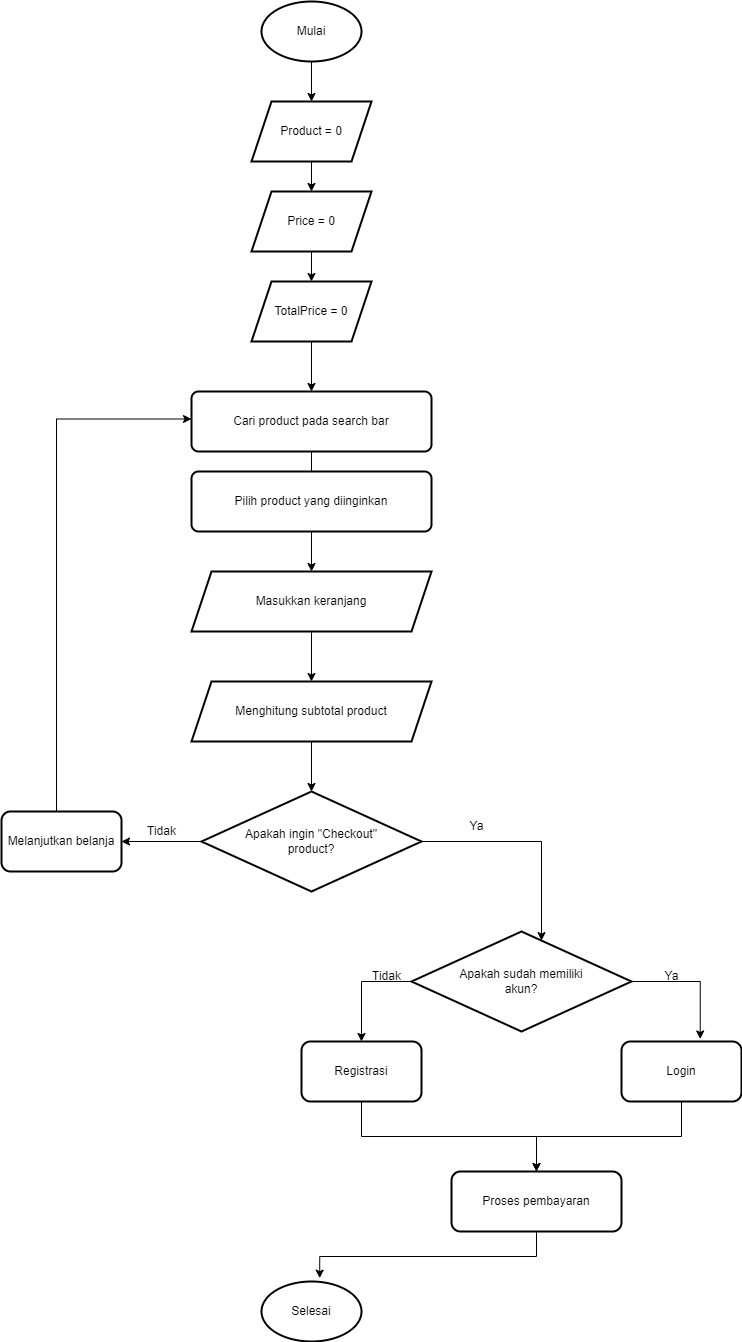

The diagram above was exported from draw.io. Its source (the exported page's mxGraphModel, read from the mxfile embedded in the PNG):
<mxGraphModel dx="2200" dy="2255" grid="1" gridSize="10" guides="1" tooltips="1" connect="1" arrows="1" fold="1" page="1" pageScale="1" pageWidth="850" pageHeight="1100" math="0" shadow="0">
  <root>
    <mxCell id="0" />
    <mxCell id="1" parent="0" />
    <mxCell id="ViEdUJ2FtpzhwjV76WwR-4" value="" style="edgeStyle=orthogonalEdgeStyle;rounded=0;orthogonalLoop=1;jettySize=auto;html=1;" edge="1" parent="1" source="itu5sfL7A5ZGk9DDVnRW-1" target="ViEdUJ2FtpzhwjV76WwR-3">
      <mxGeometry relative="1" as="geometry" />
    </mxCell>
    <mxCell id="itu5sfL7A5ZGk9DDVnRW-1" value="Mulai" style="strokeWidth=2;html=1;shape=mxgraph.flowchart.start_1;whiteSpace=wrap;" parent="1" vertex="1">
      <mxGeometry x="360" y="-250" width="100" height="60" as="geometry" />
    </mxCell>
    <mxCell id="itu5sfL7A5ZGk9DDVnRW-9" value="" style="edgeStyle=orthogonalEdgeStyle;rounded=0;orthogonalLoop=1;jettySize=auto;html=1;" parent="1" edge="1">
      <mxGeometry relative="1" as="geometry">
        <mxPoint x="410" y="200" as="sourcePoint" />
        <mxPoint x="410" y="250" as="targetPoint" />
      </mxGeometry>
    </mxCell>
    <mxCell id="itu5sfL7A5ZGk9DDVnRW-23" style="edgeStyle=orthogonalEdgeStyle;rounded=0;orthogonalLoop=1;jettySize=auto;html=1;exitX=0.5;exitY=1;exitDx=0;exitDy=0;entryX=0.5;entryY=0;entryDx=0;entryDy=0;" parent="1" source="itu5sfL7A5ZGk9DDVnRW-12" target="itu5sfL7A5ZGk9DDVnRW-14" edge="1">
      <mxGeometry relative="1" as="geometry" />
    </mxCell>
    <mxCell id="itu5sfL7A5ZGk9DDVnRW-12" value="Masukkan keranjang" style="shape=parallelogram;perimeter=parallelogramPerimeter;whiteSpace=wrap;html=1;fixedSize=1;strokeWidth=2;" parent="1" vertex="1">
      <mxGeometry x="290" y="320" width="240" height="60" as="geometry" />
    </mxCell>
    <mxCell id="itu5sfL7A5ZGk9DDVnRW-22" style="edgeStyle=orthogonalEdgeStyle;rounded=0;orthogonalLoop=1;jettySize=auto;html=1;exitX=0.5;exitY=1;exitDx=0;exitDy=0;entryX=0.5;entryY=0;entryDx=0;entryDy=0;" parent="1" source="itu5sfL7A5ZGk9DDVnRW-36" target="itu5sfL7A5ZGk9DDVnRW-12" edge="1">
      <mxGeometry relative="1" as="geometry">
        <mxPoint x="410" y="310" as="sourcePoint" />
      </mxGeometry>
    </mxCell>
    <mxCell id="itu5sfL7A5ZGk9DDVnRW-16" value="" style="edgeStyle=orthogonalEdgeStyle;rounded=0;orthogonalLoop=1;jettySize=auto;html=1;" parent="1" source="itu5sfL7A5ZGk9DDVnRW-14" target="itu5sfL7A5ZGk9DDVnRW-15" edge="1">
      <mxGeometry relative="1" as="geometry" />
    </mxCell>
    <mxCell id="itu5sfL7A5ZGk9DDVnRW-14" value="Menghitung subtotal product" style="shape=parallelogram;perimeter=parallelogramPerimeter;whiteSpace=wrap;html=1;fixedSize=1;strokeWidth=2;" parent="1" vertex="1">
      <mxGeometry x="290" y="430" width="240" height="60" as="geometry" />
    </mxCell>
    <mxCell id="itu5sfL7A5ZGk9DDVnRW-20" value="" style="edgeStyle=orthogonalEdgeStyle;rounded=0;orthogonalLoop=1;jettySize=auto;html=1;" parent="1" source="itu5sfL7A5ZGk9DDVnRW-15" target="itu5sfL7A5ZGk9DDVnRW-19" edge="1">
      <mxGeometry relative="1" as="geometry">
        <Array as="points">
          <mxPoint x="640" y="590" />
        </Array>
      </mxGeometry>
    </mxCell>
    <mxCell id="itu5sfL7A5ZGk9DDVnRW-38" value="" style="edgeStyle=orthogonalEdgeStyle;rounded=0;orthogonalLoop=1;jettySize=auto;html=1;" parent="1" source="itu5sfL7A5ZGk9DDVnRW-15" target="itu5sfL7A5ZGk9DDVnRW-37" edge="1">
      <mxGeometry relative="1" as="geometry" />
    </mxCell>
    <mxCell id="itu5sfL7A5ZGk9DDVnRW-15" value="Apakah ingin &quot;Checkout&quot; &lt;br&gt;product?" style="rhombus;whiteSpace=wrap;html=1;strokeWidth=2;" parent="1" vertex="1">
      <mxGeometry x="300" y="540" width="220" height="100" as="geometry" />
    </mxCell>
    <mxCell id="itu5sfL7A5ZGk9DDVnRW-21" style="edgeStyle=orthogonalEdgeStyle;rounded=0;orthogonalLoop=1;jettySize=auto;html=1;entryX=0;entryY=0.25;entryDx=0;entryDy=0;" parent="1" edge="1">
      <mxGeometry relative="1" as="geometry">
        <mxPoint x="155" y="572.5" as="sourcePoint" />
        <mxPoint x="290" y="167.5" as="targetPoint" />
        <Array as="points">
          <mxPoint x="155" y="167.5" />
        </Array>
      </mxGeometry>
    </mxCell>
    <mxCell id="itu5sfL7A5ZGk9DDVnRW-31" value="" style="edgeStyle=orthogonalEdgeStyle;rounded=0;orthogonalLoop=1;jettySize=auto;html=1;" parent="1" source="itu5sfL7A5ZGk9DDVnRW-19" target="itu5sfL7A5ZGk9DDVnRW-30" edge="1">
      <mxGeometry relative="1" as="geometry">
        <Array as="points">
          <mxPoint x="460" y="730" />
        </Array>
      </mxGeometry>
    </mxCell>
    <mxCell id="itu5sfL7A5ZGk9DDVnRW-33" style="edgeStyle=orthogonalEdgeStyle;rounded=0;orthogonalLoop=1;jettySize=auto;html=1;exitX=1;exitY=0.5;exitDx=0;exitDy=0;entryX=0.656;entryY=-0.042;entryDx=0;entryDy=0;entryPerimeter=0;" parent="1" source="itu5sfL7A5ZGk9DDVnRW-19" target="itu5sfL7A5ZGk9DDVnRW-32" edge="1">
      <mxGeometry relative="1" as="geometry" />
    </mxCell>
    <mxCell id="itu5sfL7A5ZGk9DDVnRW-19" value="Apakah sudah memiliki &lt;br&gt;akun?" style="rhombus;whiteSpace=wrap;html=1;strokeWidth=2;" parent="1" vertex="1">
      <mxGeometry x="510" y="680" width="220" height="100" as="geometry" />
    </mxCell>
    <mxCell id="itu5sfL7A5ZGk9DDVnRW-41" style="edgeStyle=orthogonalEdgeStyle;rounded=0;orthogonalLoop=1;jettySize=auto;html=1;exitX=0.5;exitY=1;exitDx=0;exitDy=0;" parent="1" source="itu5sfL7A5ZGk9DDVnRW-30" target="itu5sfL7A5ZGk9DDVnRW-39" edge="1">
      <mxGeometry relative="1" as="geometry" />
    </mxCell>
    <mxCell id="itu5sfL7A5ZGk9DDVnRW-30" value="Registrasi" style="rounded=1;whiteSpace=wrap;html=1;strokeWidth=2;" parent="1" vertex="1">
      <mxGeometry x="400" y="790" width="120" height="60" as="geometry" />
    </mxCell>
    <mxCell id="itu5sfL7A5ZGk9DDVnRW-43" style="edgeStyle=orthogonalEdgeStyle;rounded=0;orthogonalLoop=1;jettySize=auto;html=1;exitX=0.5;exitY=1;exitDx=0;exitDy=0;entryX=0.5;entryY=0;entryDx=0;entryDy=0;" parent="1" source="itu5sfL7A5ZGk9DDVnRW-32" target="itu5sfL7A5ZGk9DDVnRW-39" edge="1">
      <mxGeometry relative="1" as="geometry" />
    </mxCell>
    <mxCell id="itu5sfL7A5ZGk9DDVnRW-32" value="Login" style="rounded=1;whiteSpace=wrap;html=1;strokeWidth=2;" parent="1" vertex="1">
      <mxGeometry x="720" y="790" width="120" height="60" as="geometry" />
    </mxCell>
    <mxCell id="itu5sfL7A5ZGk9DDVnRW-35" value="Cari product pada search bar" style="rounded=1;whiteSpace=wrap;html=1;absoluteArcSize=1;arcSize=14;strokeWidth=2;" parent="1" vertex="1">
      <mxGeometry x="290" y="140" width="240" height="60" as="geometry" />
    </mxCell>
    <mxCell id="itu5sfL7A5ZGk9DDVnRW-36" value="Pilih product yang diinginkan" style="rounded=1;whiteSpace=wrap;html=1;absoluteArcSize=1;arcSize=14;strokeWidth=2;" parent="1" vertex="1">
      <mxGeometry x="290" y="220" width="240" height="60" as="geometry" />
    </mxCell>
    <mxCell id="itu5sfL7A5ZGk9DDVnRW-37" value="Melanjutkan belanja" style="rounded=1;whiteSpace=wrap;html=1;strokeWidth=2;" parent="1" vertex="1">
      <mxGeometry x="100" y="560" width="120" height="60" as="geometry" />
    </mxCell>
    <mxCell id="itu5sfL7A5ZGk9DDVnRW-45" style="edgeStyle=orthogonalEdgeStyle;rounded=0;orthogonalLoop=1;jettySize=auto;html=1;exitX=0.5;exitY=1;exitDx=0;exitDy=0;entryX=0.582;entryY=-0.056;entryDx=0;entryDy=0;entryPerimeter=0;" parent="1" source="itu5sfL7A5ZGk9DDVnRW-39" target="itu5sfL7A5ZGk9DDVnRW-44" edge="1">
      <mxGeometry relative="1" as="geometry" />
    </mxCell>
    <mxCell id="itu5sfL7A5ZGk9DDVnRW-39" value="Proses pembayaran" style="rounded=1;whiteSpace=wrap;html=1;strokeWidth=2;" parent="1" vertex="1">
      <mxGeometry x="550" y="920" width="170" height="60" as="geometry" />
    </mxCell>
    <mxCell id="itu5sfL7A5ZGk9DDVnRW-44" value="Selesai" style="strokeWidth=2;html=1;shape=mxgraph.flowchart.start_1;whiteSpace=wrap;" parent="1" vertex="1">
      <mxGeometry x="360" y="1030" width="100" height="60" as="geometry" />
    </mxCell>
    <mxCell id="itu5sfL7A5ZGk9DDVnRW-46" value="Tidak" style="text;html=1;align=center;verticalAlign=middle;resizable=0;points=[];autosize=1;strokeColor=none;fillColor=none;" parent="1" vertex="1">
      <mxGeometry x="235" y="565" width="50" height="30" as="geometry" />
    </mxCell>
    <mxCell id="itu5sfL7A5ZGk9DDVnRW-47" value="Ya" style="text;html=1;align=center;verticalAlign=middle;resizable=0;points=[];autosize=1;strokeColor=none;fillColor=none;" parent="1" vertex="1">
      <mxGeometry x="555" y="560" width="40" height="30" as="geometry" />
    </mxCell>
    <mxCell id="itu5sfL7A5ZGk9DDVnRW-48" value="Tidak" style="text;html=1;align=center;verticalAlign=middle;resizable=0;points=[];autosize=1;strokeColor=none;fillColor=none;" parent="1" vertex="1">
      <mxGeometry x="460" y="710" width="50" height="30" as="geometry" />
    </mxCell>
    <mxCell id="itu5sfL7A5ZGk9DDVnRW-50" value="Ya" style="text;html=1;align=center;verticalAlign=middle;resizable=0;points=[];autosize=1;strokeColor=none;fillColor=none;" parent="1" vertex="1">
      <mxGeometry x="750" y="710" width="40" height="30" as="geometry" />
    </mxCell>
    <mxCell id="ViEdUJ2FtpzhwjV76WwR-6" value="" style="edgeStyle=orthogonalEdgeStyle;rounded=0;orthogonalLoop=1;jettySize=auto;html=1;" edge="1" parent="1" source="ViEdUJ2FtpzhwjV76WwR-3" target="ViEdUJ2FtpzhwjV76WwR-5">
      <mxGeometry relative="1" as="geometry" />
    </mxCell>
    <mxCell id="ViEdUJ2FtpzhwjV76WwR-3" value="Product = 0" style="shape=parallelogram;perimeter=parallelogramPerimeter;whiteSpace=wrap;html=1;fixedSize=1;strokeWidth=2;" vertex="1" parent="1">
      <mxGeometry x="350" y="-150" width="120" height="60" as="geometry" />
    </mxCell>
    <mxCell id="ViEdUJ2FtpzhwjV76WwR-8" value="" style="edgeStyle=orthogonalEdgeStyle;rounded=0;orthogonalLoop=1;jettySize=auto;html=1;" edge="1" parent="1" source="ViEdUJ2FtpzhwjV76WwR-5" target="ViEdUJ2FtpzhwjV76WwR-7">
      <mxGeometry relative="1" as="geometry" />
    </mxCell>
    <mxCell id="ViEdUJ2FtpzhwjV76WwR-5" value="Price = 0" style="shape=parallelogram;perimeter=parallelogramPerimeter;whiteSpace=wrap;html=1;fixedSize=1;strokeWidth=2;" vertex="1" parent="1">
      <mxGeometry x="350" y="-60" width="120" height="60" as="geometry" />
    </mxCell>
    <mxCell id="ViEdUJ2FtpzhwjV76WwR-9" style="edgeStyle=orthogonalEdgeStyle;rounded=0;orthogonalLoop=1;jettySize=auto;html=1;entryX=0.5;entryY=0;entryDx=0;entryDy=0;" edge="1" parent="1" source="ViEdUJ2FtpzhwjV76WwR-7" target="itu5sfL7A5ZGk9DDVnRW-35">
      <mxGeometry relative="1" as="geometry" />
    </mxCell>
    <mxCell id="ViEdUJ2FtpzhwjV76WwR-7" value="TotalPrice = 0" style="shape=parallelogram;perimeter=parallelogramPerimeter;whiteSpace=wrap;html=1;fixedSize=1;strokeWidth=2;" vertex="1" parent="1">
      <mxGeometry x="350" y="30" width="120" height="60" as="geometry" />
    </mxCell>
  </root>
</mxGraphModel>